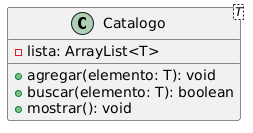

The diagram above was rendered by PlantUML. Its source (embedded in the PNG):
@startuml
class Catalogo<T> {
  - lista: ArrayList<T>
  + agregar(elemento: T): void
  + buscar(elemento: T): boolean
  + mostrar(): void
}
@enduml